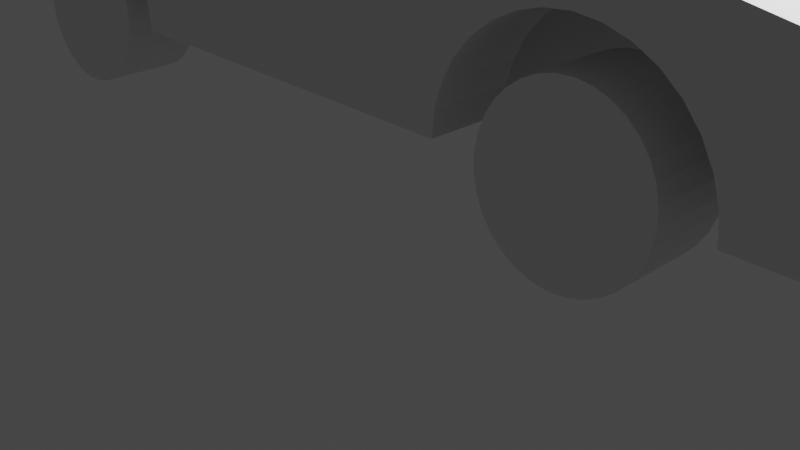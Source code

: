 # Source: car.blend  (saved by Blender 3.6.11; exported with 4.5.12 LTS)
import bpy
from mathutils import Matrix  # noqa: F401  (used for matrix-valued properties, if any)

bpy.ops.wm.read_factory_settings(use_empty=True)
scene = bpy.context.scene
scene.name = 'Scene'

# ---- collections
col_collection = bpy.data.collections.new('Collection'); scene.collection.children.link(col_collection)

# ---- materials (node trees are filled in below, after node groups)
mat_material = bpy.data.materials.new('Material')
mat_material.alpha_threshold = 0.0
mat_material.use_transparent_shadow = False
mat_material.roughness = 0.5
mat_material.line_color = (0.0, 0.0, 0.0, 1.0)

# ---- material node trees
mat_material.use_nodes = True; mat_material.node_tree.nodes.clear()
_N = mat_material.node_tree.nodes; _L = mat_material.node_tree.links
n0 = _N.new('ShaderNodeOutputMaterial'); n0.name = 'Material Output'; n0.location = (300, 300)
n1 = _N.new('ShaderNodeBsdfPrincipled'); n1.name = 'Principled BSDF'; n1.location = (10, 300)
n1.distribution = 'GGX'
n1.subsurface_method = 'RANDOM_WALK_SKIN'
n1.inputs[3].default_value = 1.45
n1.inputs[27].default_value = (0.0, 0.0, 0.0, 1.0)
n1.inputs[28].default_value = 1.0
_L.new(n1.outputs[0], n0.inputs[0])
n0.is_active_output = True

# ---- world
world_world = bpy.data.worlds.new('World'); scene.world = world_world
world_world.use_nodes = True; world_world.node_tree.nodes.clear()
_N = world_world.node_tree.nodes; _L = world_world.node_tree.links
n0 = _N.new('ShaderNodeOutputWorld'); n0.name = 'World Output'; n0.location = (300, 300)
n1 = _N.new('ShaderNodeBackground'); n1.name = 'Background'; n1.location = (10, 300)
n1.inputs[0].default_value = (0.05088, 0.05088, 0.05088, 1.0)
_L.new(n1.outputs[0], n0.inputs[0])
n0.is_active_output = True
world_world.color = (0.05088, 0.05088, 0.05088)
world_world.use_sun_shadow = False
world_world.sun_shadow_jitter_overblur = 0.0

# ---- cameras
cam_camera = bpy.data.cameras.new('Camera')
cam_camera.clip_end = 100.0
cam_camera.ortho_scale = 7.314

# ---- lights
light_light = bpy.data.lights.new('Light', 'POINT')
light_light.transmission_factor = 0.0
light_light.energy = 1000.0
light_light.shadow_soft_size = 0.1
light_light.shadow_maximum_resolution = 0.006
light_light.use_absolute_resolution = True

# ---- meshes
me_cube = bpy.data.meshes.new('Cube')
me_cube.from_pydata([(-6.975, 0.007067, 1.224), (-6.53, 0.03807, 1.847), (-6.355, 0.04282, 1.934), (-6.166, 0.04592, 1.985), (-6.912, 0.01606, 1.41), (-5.97, 0.04726, 1.998), (-6.814, 0.02443, 1.58), (-6.686, 0.03186, 1.727), (2.03, 0.04726, 1.998), (1.834, 0.04592, 1.985), (1.645, 0.04282, 1.934), (1.47, 0.03807, 1.847), (1.314, 0.03186, 1.727), (1.186, 0.02443, 1.58), (1.088, 0.01606, 1.41), (1.025, 0.007067, 1.224), (1.0, -0.002195, 1.03), (1.014, -0.01137, 0.8347), (1.065, -0.02011, 0.6457), (1.152, -0.02808, 0.4703), (1.272, -0.03497, 0.3152), (1.42, -0.04051, 0.1865), (1.59, -0.0445, 0.08906), (1.776, -0.04678, 0.02661), (1.97, -0.04726, 0.001565), (2.166, -0.04592, 0.01489), (2.355, -0.04282, 0.06607), (2.53, -0.03807, 0.1531), (2.686, -0.03186, 0.2728), (2.814, -0.02443, 0.4203), (2.912, -0.01606, 0.5902), (2.975, -0.007067, 0.7758), (3.0, 0.002195, 0.97), (2.986, 0.01137, 1.165), (2.935, 0.02011, 1.354), (2.848, 0.02808, 1.53), (2.728, 0.03497, 1.685), (2.58, 0.04051, 1.813), (2.41, 0.0445, 1.911), (2.224, 0.04678, 1.973), (2.03, 1.047, 1.998), (1.834, 1.046, 1.985), (1.645, 1.043, 1.934), (1.47, 1.038, 1.847), (1.314, 1.032, 1.727), (1.186, 1.024, 1.58), (1.088, 1.016, 1.41), (1.025, 1.007, 1.224), (1.0, 0.9978, 1.03), (1.014, 0.9886, 0.8347), (1.065, 0.9799, 0.6457), (1.152, 0.9719, 0.4703), (1.272, 0.965, 0.3152), (1.42, 0.9595, 0.1865), (1.59, 0.9555, 0.08906), (1.776, 0.9532, 0.02661), (1.97, 0.9527, 0.001565), (2.166, 0.9541, 0.01489), (2.355, 0.9572, 0.06607), (2.53, 0.9619, 0.1531), (2.686, 0.9681, 0.2728), (2.814, 0.9756, 0.4203), (2.912, 0.9839, 0.5902), (2.975, 0.9929, 0.7758), (3.0, 1.002, 0.97), (2.986, 1.011, 1.165), (2.935, 1.02, 1.354), (2.848, 1.028, 1.53), (2.728, 1.035, 1.685), (2.58, 1.041, 1.813), (2.41, 1.045, 1.911), (2.224, 1.047, 1.973), (2.03, 4.047, 1.998), (1.834, 4.046, 1.985), (1.645, 4.043, 1.934), (1.47, 4.038, 1.847), (1.314, 4.032, 1.727), (1.186, 4.024, 1.58), (1.088, 4.016, 1.41), (1.025, 4.007, 1.224), (1.0, 3.998, 1.03), (1.014, 3.989, 0.8347), (1.065, 3.98, 0.6457), (1.152, 3.972, 0.4703), (1.272, 3.965, 0.3152), (1.42, 3.959, 0.1865), (1.59, 3.955, 0.08906), (1.776, 3.953, 0.02661), (1.97, 3.953, 0.001565), (2.166, 3.954, 0.01489), (2.355, 3.957, 0.06607), (2.53, 3.962, 0.1531), (2.686, 3.968, 0.2728), (2.814, 3.976, 0.4203), (2.912, 3.984, 0.5902), (2.975, 3.993, 0.7758), (3.0, 4.002, 0.97), (2.986, 4.011, 1.165), (2.935, 4.02, 1.354), (2.848, 4.028, 1.53), (2.728, 4.035, 1.685), (2.58, 4.041, 1.813), (2.41, 4.045, 1.911), (2.224, 4.047, 1.973), (2.03, 5.047, 1.998), (1.834, 5.046, 1.985), (1.645, 5.043, 1.934), (1.47, 5.038, 1.847), (1.314, 5.032, 1.727), (1.186, 5.024, 1.58), (1.088, 5.016, 1.41), (1.025, 5.007, 1.224), (1.0, 4.998, 1.03), (1.014, 4.989, 0.8347), (1.065, 4.98, 0.6457), (1.152, 4.972, 0.4703), (1.272, 4.965, 0.3152), (1.42, 4.959, 0.1865), (1.59, 4.955, 0.08906), (1.776, 4.953, 0.02661), (1.97, 4.953, 0.001565), (2.166, 4.954, 0.01489), (2.355, 4.957, 0.06607), (2.53, 4.962, 0.1531), (2.686, 4.968, 0.2728), (2.814, 4.976, 0.4203), (2.912, 4.984, 0.5902), (2.975, 4.993, 0.7758), (3.0, 5.002, 0.97), (2.986, 5.011, 1.165), (2.935, 5.02, 1.354), (2.848, 5.028, 1.53), (2.728, 5.035, 1.685), (2.58, 5.041, 1.813), (2.41, 5.045, 1.911), (2.224, 5.047, 1.973), (-7.0, -0.002195, 1.03), (-6.986, -0.01137, 0.8347), (-6.935, -0.02011, 0.6457), (-6.848, -0.02808, 0.4703), (-6.728, -0.03497, 0.3152), (-6.58, -0.04051, 0.1865), (-6.41, -0.0445, 0.08906), (-6.224, -0.04678, 0.02661), (-6.03, -0.04726, 0.001565), (-5.834, -0.04592, 0.01489), (-5.645, -0.04282, 0.06607), (-5.47, -0.03807, 0.1531), (-5.314, -0.03186, 0.2728), (-5.186, -0.02443, 0.4203), (-5.088, -0.01606, 0.5902), (-5.025, -0.007067, 0.7758), (-5.0, 0.002195, 0.97), (-5.014, 0.01137, 1.165), (-5.065, 0.02011, 1.354), (-5.152, 0.02808, 1.53), (-5.272, 0.03497, 1.685), (-5.42, 0.04051, 1.813), (-5.59, 0.0445, 1.911), (-5.776, 0.04678, 1.973), (-5.97, 1.047, 1.998), (-6.166, 1.046, 1.985), (-6.355, 1.043, 1.934), (-6.53, 1.038, 1.847), (-6.686, 1.032, 1.727), (-6.814, 1.024, 1.58), (-6.912, 1.016, 1.41), (-6.975, 1.007, 1.224), (-7.0, 0.9978, 1.03), (-6.986, 0.9886, 0.8347), (-6.935, 0.9799, 0.6457), (-6.848, 0.9719, 0.4703), (-6.728, 0.965, 0.3152), (-6.58, 0.9595, 0.1865), (-6.41, 0.9555, 0.08906), (-6.224, 0.9532, 0.02661), (-6.03, 0.9527, 0.001565), (-5.834, 0.9541, 0.01489), (-5.645, 0.9572, 0.06607), (-5.47, 0.9619, 0.1531), (-5.314, 0.9681, 0.2728), (-5.186, 0.9756, 0.4203), (-5.088, 0.9839, 0.5902), (-5.025, 0.9929, 0.7758), (-5.0, 1.002, 0.97), (-5.014, 1.011, 1.165), (-5.065, 1.02, 1.354), (-5.152, 1.028, 1.53), (-5.272, 1.035, 1.685), (-5.42, 1.041, 1.813), (-5.59, 1.045, 1.911), (-5.776, 1.047, 1.973), (-5.97, 4.047, 1.998), (-6.166, 4.046, 1.985), (-6.355, 4.043, 1.934), (-6.53, 4.038, 1.847), (-6.686, 4.032, 1.727), (-6.814, 4.024, 1.58), (-6.912, 4.016, 1.41), (-6.975, 4.007, 1.224), (-7.0, 3.998, 1.03), (-6.986, 3.989, 0.8347), (-6.935, 3.98, 0.6457), (-6.848, 3.972, 0.4703), (-6.728, 3.965, 0.3152), (-6.58, 3.959, 0.1865), (-6.41, 3.955, 0.08906), (-6.224, 3.953, 0.02661), (-6.03, 3.953, 0.001565), (-5.834, 3.954, 0.01489), (-5.645, 3.957, 0.06607), (-5.47, 3.962, 0.1531), (-5.314, 3.968, 0.2728), (-5.186, 3.976, 0.4203), (-5.088, 3.984, 0.5902), (-5.025, 3.993, 0.7758), (-5.0, 4.002, 0.97), (-5.014, 4.011, 1.165), (-5.065, 4.02, 1.354), (-5.152, 4.028, 1.53), (-5.272, 4.035, 1.685), (-5.42, 4.041, 1.813), (-5.59, 4.045, 1.911), (-5.776, 4.047, 1.973), (-5.97, 5.047, 1.998), (-6.166, 5.046, 1.985), (-6.355, 5.043, 1.934), (-6.53, 5.038, 1.847), (-6.686, 5.032, 1.727), (-6.814, 5.024, 1.58), (-6.912, 5.016, 1.41), (-6.975, 5.007, 1.224), (-7.0, 4.998, 1.03), (-6.986, 4.989, 0.8347), (-6.935, 4.98, 0.6457), (-6.848, 4.972, 0.4703), (-6.728, 4.965, 0.3152), (-6.58, 4.959, 0.1865), (-6.41, 4.955, 0.08906), (-6.224, 4.953, 0.02661), (-6.03, 4.953, 0.001565), (-5.834, 4.954, 0.01489), (-5.645, 4.957, 0.06607), (-5.47, 4.962, 0.1531), (-5.314, 4.968, 0.2728), (-5.186, 4.976, 0.4203), (-5.088, 4.984, 0.5902), (-5.025, 4.993, 0.7758), (-5.0, 5.002, 0.97), (-5.014, 5.011, 1.165), (-5.065, 5.02, 1.354), (-5.152, 5.028, 1.53), (-5.272, 5.035, 1.685), (-5.42, 5.041, 1.813), (-5.59, 5.045, 1.911), (-5.776, 5.047, 1.973), (2.0, -9.245e-08, 2.551), (1.697, -9.245e-08, 2.521), (1.406, -9.245e-08, 2.433), (1.138, -9.245e-08, 2.29), (0.9032, -9.245e-08, 2.097), (0.7103, -1.113e-17, 1.862), (0.567, -4.623e-08, 1.594), (0.4787, -2.311e-08, 1.303), (0.4489, -1.113e-17, 1.0), (2.862, 1.0, 2.29), (3.097, 1.0, 2.097), (3.29, 1.0, 1.862), (3.433, 1.0, 1.594), (3.521, 1.0, 1.303), (3.551, 1.0, 1.0), (0.4489, 1.0, 1.0), (0.4787, 1.0, 1.303), (0.567, 1.0, 1.594), (0.7103, 1.0, 1.862), (0.9032, 1.0, 2.097), (1.138, 1.0, 2.29), (1.406, 1.0, 2.433), (1.697, 1.0, 2.521), (2.0, 1.0, 2.551), (3.551, -1.113e-17, 1.0), (3.521, -2.311e-08, 1.303), (3.433, -4.623e-08, 1.594), (3.29, -1.113e-17, 1.862), (3.097, -9.245e-08, 2.097), (2.862, -9.245e-08, 2.29), (2.594, -9.245e-08, 2.433), (2.303, -9.245e-08, 2.521), (2.594, 1.0, 2.433), (2.303, 1.0, 2.521), (2.0, 4.0, 2.551), (1.697, 4.0, 2.521), (1.406, 4.0, 2.433), (1.138, 4.0, 2.29), (0.9032, 4.0, 2.097), (0.7103, 4.0, 1.862), (0.567, 4.0, 1.594), (0.4787, 4.0, 1.303), (0.4489, 4.0, 1.0), (2.862, 5.0, 2.29), (3.097, 5.0, 2.097), (3.29, 5.0, 1.862), (3.433, 5.0, 1.594), (3.521, 5.0, 1.303), (3.551, 5.0, 1.0), (0.4489, 5.0, 1.0), (0.4787, 5.0, 1.303), (0.567, 5.0, 1.594), (0.7103, 5.0, 1.862), (0.9032, 5.0, 2.097), (1.138, 5.0, 2.29), (1.406, 5.0, 2.433), (1.697, 5.0, 2.521), (2.0, 5.0, 2.551), (3.551, 4.0, 1.0), (3.521, 4.0, 1.303), (3.433, 4.0, 1.594), (3.29, 4.0, 1.862), (3.097, 4.0, 2.097), (2.862, 4.0, 2.29), (2.594, 4.0, 2.433), (2.303, 4.0, 2.521), (2.594, 5.0, 2.433), (2.303, 5.0, 2.521), (-6.0, 4.0, 2.551), (-6.303, 4.0, 2.521), (-6.594, 4.0, 2.433), (-6.862, 4.0, 2.29), (-7.097, 4.0, 2.097), (-7.29, 4.0, 1.862), (-7.433, 4.0, 1.594), (-7.521, 4.0, 1.303), (-7.551, 4.0, 1.0), (-5.138, 5.0, 2.29), (-4.903, 5.0, 2.097), (-4.71, 5.0, 1.862), (-4.567, 5.0, 1.594), (-4.479, 5.0, 1.303), (-4.449, 5.0, 1.0), (-7.551, 5.0, 1.0), (-7.521, 5.0, 1.303), (-7.433, 5.0, 1.594), (-7.29, 5.0, 1.862), (-7.097, 5.0, 2.097), (-6.862, 5.0, 2.29), (-6.594, 5.0, 2.433), (-6.303, 5.0, 2.521), (-6.0, 5.0, 2.551), (-4.449, 4.0, 1.0), (-4.479, 4.0, 1.303), (-4.567, 4.0, 1.594), (-4.71, 4.0, 1.862), (-4.903, 4.0, 2.097), (-5.138, 4.0, 2.29), (-5.406, 4.0, 2.433), (-5.697, 4.0, 2.521), (-5.406, 5.0, 2.433), (-5.697, 5.0, 2.521), (-6.0, 0.0, 2.551), (-6.303, 0.0, 2.521), (-6.594, 0.0, 2.433), (-6.862, 0.0, 2.29), (-7.097, 0.0, 2.097), (-7.29, 0.0, 1.862), (-7.433, 0.0, 1.594), (-7.521, 0.0, 1.303), (-7.551, 0.0, 1.0), (-5.138, 1.0, 2.29), (-4.903, 1.0, 2.097), (-4.71, 1.0, 1.862), (-4.567, 1.0, 1.594), (-4.479, 1.0, 1.303), (-4.449, 1.0, 1.0), (-7.551, 1.0, 1.0), (-7.521, 1.0, 1.303), (-7.433, 1.0, 1.594), (-7.29, 1.0, 1.862), (-7.097, 1.0, 2.097), (-6.862, 1.0, 2.29), (-6.594, 1.0, 2.433), (-6.303, 1.0, 2.521), (-6.0, 1.0, 2.551), (-4.449, 0.0, 1.0), (-4.479, 0.0, 1.303), (-4.567, 0.0, 1.594), (-4.71, 0.0, 1.862), (-4.903, 0.0, 2.097), (-5.138, 0.0, 2.29), (-5.406, 0.0, 2.433), (-5.697, 0.0, 2.521), (-5.406, 1.0, 2.433), (-5.697, 1.0, 2.521), (0.4489, 5.0, 2.551), (0.4489, -1.113e-17, 2.551), (-4.449, 0.0, 2.551), (-4.449, 5.0, 2.551), (5.414, -1.113e-17, 1.0), (5.414, 5.0, 1.0), (5.414, 5.0, 2.551), (5.414, -9.245e-08, 2.551), (-8.551, 5.0, 1.0), (-8.551, 0.0, 1.0), (-8.551, 5.0, 2.551), (-8.551, 0.0, 2.551), (0.4489, 5.0, 4.363), (0.4489, -1.113e-17, 4.363), (-4.449, 0.0, 4.363), (-4.449, 5.0, 4.363), (0.4489, 5.0, 2.89), (0.4489, -1.113e-17, 2.89), (2.0, 5.0, 3.207), (2.0, -9.245e-08, 3.207)], [], [(157, 158, 190, 189), (143, 144, 176, 175), (2, 1, 163, 162), (156, 157, 189, 188), (144, 145, 177, 176), (1, 7, 164, 163), (36, 37, 69, 68), (23, 24, 56, 55), (10, 11, 43, 42), (37, 38, 70, 69), (24, 25, 57, 56), (11, 12, 44, 43), (38, 39, 71, 70), (25, 26, 58, 57), (12, 13, 45, 44), (39, 8, 40, 71), (26, 27, 59, 58), (13, 14, 46, 45), (27, 28, 60, 59), (14, 15, 47, 46), (28, 29, 61, 60), (15, 16, 48, 47), (29, 30, 62, 61), (16, 17, 49, 48), (30, 31, 63, 62), (17, 18, 50, 49), (31, 32, 64, 63), (18, 19, 51, 50), (32, 33, 65, 64), (19, 20, 52, 51), (33, 34, 66, 65), (20, 21, 53, 52), (34, 35, 67, 66), (21, 22, 54, 53), (8, 9, 41, 40), (35, 36, 68, 67), (22, 23, 55, 54), (9, 10, 42, 41), (41, 42, 43, 44, 45, 46, 47, 48, 49, 50, 51, 52, 53, 54, 55, 56, 57, 58, 59, 60, 61, 62, 63, 64, 65, 66, 67, 68, 69, 70, 71, 40), (9, 8, 39, 38, 37, 36, 35, 34, 33, 32, 31, 30, 29, 28, 27, 26, 25, 24, 23, 22, 21, 20, 19, 18, 17, 16, 15, 14, 13, 12, 11, 10), (100, 101, 133, 132), (87, 88, 120, 119), (74, 75, 107, 106), (101, 102, 134, 133), (88, 89, 121, 120), (75, 76, 108, 107), (102, 103, 135, 134), (89, 90, 122, 121), (76, 77, 109, 108), (103, 72, 104, 135), (90, 91, 123, 122), (77, 78, 110, 109), (91, 92, 124, 123), (78, 79, 111, 110), (92, 93, 125, 124), (79, 80, 112, 111), (93, 94, 126, 125), (80, 81, 113, 112), (94, 95, 127, 126), (81, 82, 114, 113), (95, 96, 128, 127), (82, 83, 115, 114), (96, 97, 129, 128), (83, 84, 116, 115), (97, 98, 130, 129), (84, 85, 117, 116), (98, 99, 131, 130), (85, 86, 118, 117), (72, 73, 105, 104), (99, 100, 132, 131), (86, 87, 119, 118), (73, 74, 106, 105), (105, 106, 107, 108, 109, 110, 111, 112, 113, 114, 115, 116, 117, 118, 119, 120, 121, 122, 123, 124, 125, 126, 127, 128, 129, 130, 131, 132, 133, 134, 135, 104), (73, 72, 103, 102, 101, 100, 99, 98, 97, 96, 95, 94, 93, 92, 91, 90, 89, 88, 87, 86, 85, 84, 83, 82, 81, 80, 79, 78, 77, 76, 75, 74), (158, 159, 191, 190), (145, 146, 178, 177), (7, 6, 165, 164), (159, 5, 160, 191), (146, 147, 179, 178), (6, 4, 166, 165), (147, 148, 180, 179), (4, 0, 167, 166), (148, 149, 181, 180), (0, 136, 168, 167), (149, 150, 182, 181), (136, 137, 169, 168), (150, 151, 183, 182), (137, 138, 170, 169), (151, 152, 184, 183), (138, 139, 171, 170), (152, 153, 185, 184), (139, 140, 172, 171), (153, 154, 186, 185), (140, 141, 173, 172), (154, 155, 187, 186), (141, 142, 174, 173), (5, 3, 161, 160), (155, 156, 188, 187), (142, 143, 175, 174), (3, 2, 162, 161), (161, 162, 163, 164, 165, 166, 167, 168, 169, 170, 171, 172, 173, 174, 175, 176, 177, 178, 179, 180, 181, 182, 183, 184, 185, 186, 187, 188, 189, 190, 191, 160), (3, 5, 159, 158, 157, 156, 155, 154, 153, 152, 151, 150, 149, 148, 147, 146, 145, 144, 143, 142, 141, 140, 139, 138, 137, 136, 0, 4, 6, 7, 1, 2), (220, 221, 253, 252), (207, 208, 240, 239), (194, 195, 227, 226), (221, 222, 254, 253), (208, 209, 241, 240), (195, 196, 228, 227), (222, 223, 255, 254), (209, 210, 242, 241), (196, 197, 229, 228), (223, 192, 224, 255), (210, 211, 243, 242), (197, 198, 230, 229), (211, 212, 244, 243), (198, 199, 231, 230), (212, 213, 245, 244), (199, 200, 232, 231), (213, 214, 246, 245), (200, 201, 233, 232), (214, 215, 247, 246), (201, 202, 234, 233), (215, 216, 248, 247), (202, 203, 235, 234), (216, 217, 249, 248), (203, 204, 236, 235), (217, 218, 250, 249), (204, 205, 237, 236), (218, 219, 251, 250), (205, 206, 238, 237), (192, 193, 225, 224), (219, 220, 252, 251), (206, 207, 239, 238), (193, 194, 226, 225), (225, 226, 227, 228, 229, 230, 231, 232, 233, 234, 235, 236, 237, 238, 239, 240, 241, 242, 243, 244, 245, 246, 247, 248, 249, 250, 251, 252, 253, 254, 255, 224), (193, 192, 223, 222, 221, 220, 219, 218, 217, 216, 215, 214, 213, 212, 211, 210, 209, 208, 207, 206, 205, 204, 203, 202, 201, 200, 199, 198, 197, 196, 195, 194), (258, 257, 278, 277), (256, 287, 289, 279), (281, 280, 270, 269), (259, 258, 277, 276), (282, 281, 269, 268), (260, 259, 276, 275), (283, 282, 268, 267), (261, 260, 275, 274), (284, 283, 267, 266), (262, 261, 274, 273), (285, 284, 266, 265), (263, 262, 273, 272), (286, 285, 265, 288), (264, 263, 272, 271), (257, 256, 279, 278), (287, 286, 288, 289), (292, 291, 312, 311), (290, 321, 323, 313), (315, 314, 304, 303), (293, 292, 311, 310), (316, 315, 303, 302), (294, 293, 310, 309), (317, 316, 302, 301), (295, 294, 309, 308), (318, 317, 301, 300), (296, 295, 308, 307), (319, 318, 300, 299), (297, 296, 307, 306), (320, 319, 299, 322), (298, 297, 306, 305), (291, 290, 313, 312), (321, 320, 322, 323), (326, 325, 346, 345), (324, 355, 357, 347), (349, 348, 338, 337), (327, 326, 345, 344), (350, 349, 337, 336), (328, 327, 344, 343), (351, 350, 336, 335), (329, 328, 343, 342), (352, 351, 335, 334), (330, 329, 342, 341), (353, 352, 334, 333), (331, 330, 341, 340), (354, 353, 333, 356), (332, 331, 340, 339), (325, 324, 347, 346), (355, 354, 356, 357), (360, 359, 380, 379), (358, 389, 391, 381), (383, 382, 372, 371), (361, 360, 379, 378), (384, 383, 371, 370), (362, 361, 378, 377), (385, 384, 370, 369), (363, 362, 377, 376), (386, 385, 369, 368), (364, 363, 376, 375), (387, 386, 368, 367), (365, 364, 375, 374), (388, 387, 367, 390), (366, 365, 374, 373), (359, 358, 381, 380), (389, 388, 390, 391), (305, 338, 382, 264), (394, 395, 407, 406), (382, 338, 395, 394), (305, 264, 393, 392), (338, 305, 392, 395), (264, 382, 394, 393), (396, 397, 304, 280), (396, 399, 398, 397), (281, 282, 283, 284, 285, 286, 287, 256, 399, 396, 280), (313, 323, 322, 299, 300, 301, 302, 303, 304, 397, 398), (398, 399, 256, 313), (256, 393, 409, 411), (392, 305, 306, 307, 308, 309, 310, 311, 312, 313), (257, 258, 259, 260, 261, 262, 263, 264, 393, 256), (394, 382, 383, 384, 385, 386, 387, 388, 389, 358), (358, 394, 395, 347), (395, 347, 357, 356, 333, 334, 335, 336, 337, 338), (358, 347, 402, 403), (401, 403, 402, 400), (339, 340, 341, 342, 343, 344, 345, 346, 347, 402, 400), (358, 359, 360, 361, 362, 363, 364, 365, 366, 401, 403), (400, 401, 366, 339), (404, 405, 406, 407), (392, 393, 405, 404), (395, 392, 404, 407), (393, 394, 406, 405), (410, 411, 409, 408), (313, 256, 411, 410), (393, 392, 408, 409), (392, 313, 410, 408), (399, 398, 410, 411), (313, 410, 398), (411, 256, 399), (404, 405, 411, 410), (408, 410, 404), (409, 411, 405), (407, 406, 403, 402), (402, 395, 407), (394, 403, 406)])
_uv = me_cube.uv_layers.new(name='UVMap')
_uv.uv.foreach_set('vector', [0.0, 0.0, 0.0, 0.0, 0.0, 0.0, 0.0, 0.0, 0.0, 0.0, 0.0, 0.0, 0.0, 0.0, 0.0, 0.0, 0.0, 0.0, 0.0, 0.0, 0.0, 0.0, 0.0, 0.0, 0.0, 0.0, 0.0, 0.0, 0.0, 0.0, 0.0, 0.0, 0.0, 0.0, 0.0, 0.0, 0.0, 0.0, 0.0, 0.0, 0.0, 0.0, 0.0, 0.0, 0.0, 0.0, 0.0, 0.0, 0.0, 0.0, 0.0, 0.0, 0.0, 0.0, 0.0, 0.0, 0.0, 0.0, 0.0, 0.0, 0.0, 0.0, 0.0, 0.0, 0.0, 0.0, 0.0, 0.0, 0.0, 0.0, 0.0, 0.0, 0.0, 0.0, 0.0, 0.0, 0.0, 0.0, 0.0, 0.0, 0.0, 0.0, 0.0, 0.0, 0.0, 0.0, 0.0, 0.0, 0.0, 0.0, 0.0, 0.0, 0.0, 0.0, 0.0, 0.0, 0.0, 0.0, 0.0, 0.0, 0.0, 0.0, 0.0, 0.0, 0.0, 0.0, 0.0, 0.0, 0.0, 0.0, 0.0, 0.0, 0.0, 0.0, 0.0, 0.0, 0.0, 0.0, 0.0, 0.0, 0.0, 0.0, 0.0, 0.0, 0.0, 0.0, 0.0, 0.0, 0.0, 0.0, 0.0, 0.0, 0.0, 0.0, 0.0, 0.0, 0.0, 0.0, 0.0, 0.0, 0.0, 0.0, 0.0, 0.0, 0.0, 0.0, 0.0, 0.0, 0.0, 0.0, 0.0, 0.0, 0.0, 0.0, 0.0, 0.0, 0.0, 0.0, 0.0, 0.0, 0.0, 0.0, 0.0, 0.0, 0.0, 0.0, 0.0, 0.0, 0.0, 0.0, 0.0, 0.0, 0.0, 0.0, 0.0, 0.0, 0.0, 0.0, 0.0, 0.0, 0.0, 0.0, 0.0, 0.0, 0.0, 0.0, 0.0, 0.0, 0.0, 0.0, 0.0, 0.0, 0.0, 0.0, 0.0, 0.0, 0.0, 0.0, 0.0, 0.0, 0.0, 0.0, 0.0, 0.0, 0.0, 0.0, 0.0, 0.0, 0.0, 0.0, 0.0, 0.0, 0.0, 0.0, 0.0, 0.0, 0.0, 0.0, 0.0, 0.0, 0.0, 0.0, 0.0, 0.0, 0.0, 0.0, 0.0, 0.0, 0.0, 0.0, 0.0, 0.0, 0.0, 0.0, 0.0, 0.0, 0.0, 0.0, 0.0, 0.0, 0.0, 0.0, 0.0, 0.0, 0.0, 0.0, 0.0, 0.0, 0.0, 0.0, 0.0, 0.0, 0.0, 0.0, 0.0, 0.0, 0.0, 0.0, 0.0, 0.0, 0.0, 0.0, 0.0, 0.0, 0.0, 0.0, 0.0, 0.0, 0.0, 0.0, 0.0, 0.0, 0.0, 0.0, 0.0, 0.0, 0.0, 0.0, 0.0, 0.0, 0.0, 0.0, 0.0, 0.0, 0.0, 0.0, 0.0, 0.0, 0.0, 0.0, 0.0, 0.0, 0.0, 0.0, 0.0, 0.0, 0.0, 0.0, 0.0, 0.0, 0.0, 0.0, 0.0, 0.0, 0.0, 0.0, 0.0, 0.0, 0.0, 0.0, 0.0, 0.0, 0.0, 0.0, 0.0, 0.0, 0.0, 0.0, 0.0, 0.0, 0.0, 0.0, 0.0, 0.0, 0.0, 0.0, 0.0, 0.0, 0.0, 0.0, 0.0, 0.0, 0.0, 0.0, 0.0, 0.0, 0.0, 0.0, 0.0, 0.0, 0.0, 0.0, 0.0, 0.0, 0.0, 0.0, 0.0, 0.0, 0.0, 0.0, 0.0, 0.0, 0.0, 0.0, 0.0, 0.0, 0.0, 0.0, 0.0, 0.0, 0.0, 0.0, 0.0, 0.0, 0.0, 0.0, 0.0, 0.0, 0.0, 0.0, 0.0, 0.0, 0.0, 0.0, 0.0, 0.0, 0.0, 0.0, 0.0, 0.0, 0.0, 0.0, 0.0, 0.0, 0.0, 0.0, 0.0, 0.0, 0.0, 0.0, 0.0, 0.0, 0.0, 0.0, 0.0, 0.0, 0.0, 0.0, 0.0, 0.0, 0.0, 0.0, 0.0, 0.0, 0.0, 0.0, 0.0, 0.0, 0.0, 0.0, 0.0, 0.0, 0.0, 0.0, 0.0, 0.0, 0.0, 0.0, 0.0, 0.0, 0.0, 0.0, 0.0, 0.0, 0.0, 0.0, 0.0, 0.0, 0.0, 0.0, 0.0, 0.0, 0.0, 0.0, 0.0, 0.0, 0.0, 0.0, 0.0, 0.0, 0.0, 0.0, 0.0, 0.0, 0.0, 0.0, 0.0, 0.0, 0.0, 0.0, 0.0, 0.0, 0.0, 0.0, 0.0, 0.0, 0.0, 0.0, 0.0, 0.0, 0.0, 0.0, 0.0, 0.0, 0.0, 0.0, 0.0, 0.0, 0.0, 0.0, 0.0, 0.0, 0.0, 0.0, 0.0, 0.0, 0.0, 0.0, 0.0, 0.0, 0.0, 0.0, 0.0, 0.0, 0.0, 0.0, 0.0, 0.0, 0.0, 0.0, 0.0, 0.0, 0.0, 0.0, 0.0, 0.0, 0.0, 0.0, 0.0, 0.0, 0.0, 0.0, 0.0, 0.0, 0.0, 0.0, 0.0, 0.0, 0.0, 0.0, 0.0, 0.0, 0.0, 0.0, 0.0, 0.0, 0.0, 0.0, 0.0, 0.0, 0.0, 0.0, 0.0, 0.0, 0.0, 0.0, 0.0, 0.0, 0.0, 0.0, 0.0, 0.0, 0.0, 0.0, 0.0, 0.0, 0.0, 0.0, 0.0, 0.0, 0.0, 0.0, 0.0, 0.0, 0.0, 0.0, 0.0, 0.0, 0.0, 0.0, 0.0, 0.0, 0.0, 0.0, 0.0, 0.0, 0.0, 0.0, 0.0, 0.0, 0.0, 0.0, 0.0, 0.0, 0.0, 0.0, 0.0, 0.0, 0.0, 0.0, 0.0, 0.0, 0.0, 0.0, 0.0, 0.0, 0.0, 0.0, 0.0, 0.0, 0.0, 0.0, 0.0, 0.0, 0.0, 0.0, 0.0, 0.0, 0.0, 0.0, 0.0, 0.0, 0.0, 0.0, 0.0, 0.0, 0.0, 0.0, 0.0, 0.0, 0.0, 0.0, 0.0, 0.0, 0.0, 0.0, 0.0, 0.0, 0.0, 0.0, 0.0, 0.0, 0.0, 0.0, 0.0, 0.0, 0.0, 0.0, 0.0, 0.0, 0.0, 0.0, 0.0, 0.0, 0.0, 0.0, 0.0, 0.0, 0.0, 0.0, 0.0, 0.0, 0.0, 0.0, 0.0, 0.0, 0.0, 0.0, 0.0, 0.0, 0.0, 0.0, 0.0, 0.0, 0.0, 0.0, 0.0, 0.0, 0.0, 0.0, 0.0, 0.0, 0.0, 0.0, 0.0, 0.0, 0.0, 0.0, 0.0, 0.0, 0.0, 0.0, 0.0, 0.0, 0.0, 0.0, 0.0, 0.0, 0.0, 0.0, 0.0, 0.0, 0.0, 0.0, 0.0, 0.0, 0.0, 0.0, 0.0, 0.0, 0.0, 0.0, 0.0, 0.0, 0.0, 0.0, 0.0, 0.0, 0.0, 0.0, 0.0, 0.0, 0.0, 0.0, 0.0, 0.0, 0.0, 0.0, 0.0, 0.0, 0.0, 0.0, 0.0, 0.0, 0.0, 0.0, 0.0, 0.0, 0.0, 0.0, 0.0, 0.0, 0.0, 0.0, 0.0, 0.0, 0.0, 0.0, 0.0, 0.0, 0.0, 0.0, 0.0, 0.0, 0.0, 0.0, 0.0, 0.0, 0.0, 0.0, 0.0, 0.0, 0.0, 0.0, 0.0, 0.0, 0.0, 0.0, 0.0, 0.0, 0.0, 0.0, 0.0, 0.0, 0.0, 0.0, 0.0, 0.0, 0.0, 0.0, 0.0, 0.0, 0.0, 0.0, 0.0, 0.0, 0.0, 0.0, 0.0, 0.0, 0.0, 0.0, 0.0, 0.0, 0.0, 0.0, 0.0, 0.0, 0.0, 0.0, 0.0, 0.0, 0.0, 0.0, 0.0, 0.0, 0.0, 0.0, 0.0, 0.0, 0.0, 0.0, 0.0, 0.0, 0.0, 0.0, 0.0, 0.0, 0.0, 0.0, 0.0, 0.0, 0.0, 0.0, 0.0, 0.0, 0.0, 0.0, 0.0, 0.0, 0.0, 0.0, 0.0, 0.0, 0.0, 0.0, 0.0, 0.0, 0.0, 0.0, 0.0, 0.0, 0.0, 0.0, 0.0, 0.0, 0.0, 0.0, 0.0, 0.0, 0.0, 0.0, 0.0, 0.0, 0.0, 0.0, 0.0, 0.0, 0.0, 0.0, 0.0, 0.0, 0.0, 0.0, 0.0, 0.0, 0.0, 0.0, 0.0, 0.0, 0.0, 0.0, 0.0, 0.0, 0.0, 0.0, 0.0, 0.0, 0.0, 0.0, 0.0, 0.0, 0.0, 0.0, 0.0, 0.0, 0.0, 0.0, 0.0, 0.0, 0.0, 0.0, 0.0, 0.0, 0.0, 0.0, 0.0, 0.0, 0.0, 0.0, 0.0, 0.0, 0.0, 0.0, 0.0, 0.0, 0.0, 0.0, 0.0, 0.0, 0.0, 0.0, 0.0, 0.0, 0.0, 0.0, 0.0, 0.0, 0.0, 0.0, 0.0, 0.0, 0.0, 0.0, 0.0, 0.0, 0.0, 0.0, 0.0, 0.0, 0.0, 0.0, 0.0, 0.0, 0.0, 0.0, 0.0, 0.0, 0.0, 0.0, 0.0, 0.0, 0.0, 0.0, 0.0, 0.0, 0.0, 0.0, 0.0, 0.0, 0.0, 0.0, 0.0, 0.0, 0.0, 0.0, 0.0, 0.0, 0.0, 0.0, 0.0, 0.0, 0.0, 0.0, 0.0, 0.0, 0.0, 0.0, 0.0, 0.0, 0.0, 0.0, 0.0, 0.0, 0.0, 0.0, 0.0, 0.0, 0.0, 0.0, 0.0, 0.0, 0.0, 0.0, 0.0, 0.0, 0.0, 0.0, 0.0, 0.0, 0.0, 0.0, 0.0, 0.0, 0.0, 0.0, 0.0, 0.0, 0.0, 0.0, 0.0, 0.0, 0.0, 0.0, 0.0, 0.0, 0.0, 0.0, 0.0, 0.0, 0.0, 0.0, 0.0, 0.0, 0.0, 0.0, 0.0, 0.0, 0.0, 0.0, 0.0, 0.0, 0.0, 0.0, 0.0, 0.0, 0.0, 0.0, 0.0, 0.0, 0.0, 0.0, 0.0, 0.0, 0.0, 0.0, 0.0, 0.0, 0.0, 0.0, 0.0, 0.0, 0.0, 0.0, 0.0, 0.0, 0.0, 0.0, 0.0, 0.0, 0.0, 0.0, 0.0, 0.0, 0.0, 0.0, 0.0, 0.0, 0.0, 0.0, 0.0, 0.0, 0.0, 0.0, 0.0, 0.0, 0.0, 0.0, 0.0, 0.0, 0.0, 0.0, 0.0, 0.0, 0.0, 0.0, 0.0, 0.0, 0.0, 0.0, 0.0, 0.0, 0.0, 0.0, 0.0, 0.0, 0.0, 0.0, 0.0, 0.0, 0.0, 0.0, 0.0, 0.0, 0.0, 0.0, 0.0, 0.0, 0.0, 0.0, 0.0, 0.0, 0.0, 0.0, 0.0, 0.0, 0.0, 0.0, 0.0, 0.0, 0.0, 0.0, 0.0, 0.0, 0.0, 0.0, 0.0, 0.0, 0.0, 0.0, 0.0, 0.0, 0.0, 0.0, 0.0, 0.0, 0.0, 0.0, 0.0, 0.0, 0.0, 0.0, 0.0, 0.0, 0.0, 0.0, 0.0, 0.0, 0.0, 0.0, 0.0, 0.0, 0.0, 0.0, 0.0, 0.0, 0.0, 0.0, 0.0, 0.0, 0.0, 0.0, 0.0, 0.0, 0.0, 0.0, 0.0, 0.0, 0.0, 0.0, 0.0, 0.0, 0.0, 0.0, 0.0, 0.0, 0.0, 0.0, 0.0, 0.0, 0.0, 0.0, 0.0, 0.0, 0.0, 0.0, 0.0, 0.0, 0.0, 0.0, 0.0, 0.0, 0.0, 0.0, 0.0, 0.0, 0.0, 0.0, 0.0, 0.0, 0.0, 0.0, 0.0, 0.0, 0.0, 0.0, 0.0, 0.0, 0.0, 0.0, 0.0, 0.0, 0.0, 0.0, 0.0, 0.0, 0.0, 0.0, 0.0, 0.0, 0.0, 0.0, 0.0, 0.0, 0.0, 0.0, 0.0, 0.0, 0.0, 0.0, 0.0, 0.0, 0.0, 0.0, 0.0, 0.0, 0.0, 0.0, 0.0, 0.0, 0.0, 0.0, 0.0, 0.0, 0.0, 0.0, 0.0, 0.0, 0.0, 0.0, 0.0, 0.0, 0.0, 0.0, 0.0, 0.0, 0.0, 0.0, 0.0, 0.0, 0.0, 0.0, 0.0, 0.0, 0.0, 0.0, 0.0, 0.0, 0.0, 0.0, 0.0, 0.0, 0.0, 0.0, 0.0, 0.0, 0.0, 0.0, 0.0, 0.0, 0.0, 0.0, 0.0, 0.0, 0.0, 0.0, 0.0, 0.0, 0.0, 0.0, 0.0, 0.0, 0.0, 0.0, 0.0, 0.0, 0.0, 0.0, 0.0, 0.0, 0.0, 0.0, 0.0, 0.0, 0.0, 0.0, 0.0, 0.0, 0.0, 0.0, 0.0, 0.0, 0.0, 0.0, 0.0, 0.0, 0.0, 0.0, 0.0, 0.0, 0.0, 0.0, 0.0, 0.0, 0.0, 0.0, 0.0, 0.0, 0.0, 0.0, 0.0, 0.0, 0.0, 0.0, 0.0, 0.0, 0.0, 0.0, 0.0, 0.0, 0.0, 0.0, 0.0, 0.0, 0.0, 0.0, 0.0, 0.0, 0.0, 0.0, 0.0, 0.0, 0.0, 0.0, 0.0, 0.0, 0.0, 0.0, 0.0, 0.0, 0.0, 0.0, 0.0, 0.0, 0.0, 0.0, 0.0, 0.0, 0.0, 0.0, 0.0, 0.0, 0.0, 0.0, 0.0, 0.0, 0.0, 0.0, 0.0, 0.0, 0.0, 0.0, 0.0, 0.0, 0.0, 0.0, 0.0, 0.0, 0.0, 0.0, 0.0, 0.0, 0.0, 0.0, 0.0, 0.0, 0.0, 0.0, 0.0, 0.0, 0.0, 0.0, 0.0, 0.0, 0.0, 0.0, 0.0, 0.0, 0.0, 0.0, 0.0, 0.0, 0.0, 0.0, 0.0, 0.0, 0.0, 0.0, 0.0, 0.0, 0.0, 0.0, 0.0, 0.0, 0.0, 0.0, 0.0, 0.0, 0.0, 0.0, 0.0, 0.0, 0.0, 0.0, 0.0, 0.0, 0.0, 0.0, 0.0, 0.0, 0.0, 0.0, 0.0, 0.0, 0.0, 0.0, 0.0, 0.0, 0.0, 0.0, 0.0, 0.0, 0.0, 0.0, 0.0, 0.0, 0.0, 0.0, 0.0, 0.0, 0.0, 0.0, 0.0, 0.0, 0.0, 0.0, 0.0, 0.0, 0.0, 0.0, 0.0, 0.0, 0.0, 0.0, 0.0, 0.0, 0.0, 0.0, 0.0, 0.0, 0.0, 0.0, 0.0, 0.0, 0.0, 0.0, 0.0, 0.0, 0.0, 0.0, 0.0, 0.0, 0.0, 0.0, 0.0, 0.0, 0.0, 0.0, 0.0, 0.0, 0.0, 0.0, 0.0, 0.0, 0.0, 0.0, 0.0, 0.0, 0.0, 0.0, 0.0, 0.0, 0.0, 0.0, 0.0, 0.0, 0.0, 0.0, 0.0, 0.0, 0.0, 0.0, 0.0, 0.0, 0.0, 0.0, 0.0, 0.0, 0.0, 0.0, 0.0, 0.0, 0.0, 0.0, 0.0, 0.0, 0.0, 0.0, 0.0, 0.0, 0.0, 0.0, 0.0, 0.0, 0.0, 0.0, 0.0, 0.0, 0.0, 0.0, 0.0, 0.0, 0.0, 0.0, 0.0, 0.0, 0.0, 0.0, 0.0, 0.0, 0.0, 0.0, 0.0, 0.0, 0.0, 0.0, 0.0, 0.0, 0.0, 0.0, 0.0, 0.0, 0.0, 0.0, 0.0, 0.0, 0.0, 0.0, 0.0, 0.0, 0.0, 0.0, 0.0, 0.0, 0.0, 0.0, 0.0, 0.0, 0.0, 0.0, 0.0, 0.0, 0.0, 0.0, 0.0, 0.0, 0.0, 0.0, 0.0, 0.0, 0.0, 0.0, 0.0, 0.0, 0.0, 0.0, 0.0, 0.0, 0.0, 0.0, 0.0, 0.0, 0.0, 0.0, 0.0, 0.0, 0.0, 0.0, 0.0, 0.0, 0.0, 0.0, 0.0, 0.0, 0.0, 0.0, 0.0, 0.0, 0.0, 0.0, 0.0, 0.0, 0.0, 0.0, 0.0, 0.0, 0.0, 0.0, 0.0, 0.0, 0.0, 0.0, 0.0, 0.0, 0.0, 0.0, 0.0, 0.0, 0.0, 0.0, 0.0, 0.0, 0.0, 0.0, 0.0, 0.0, 0.0, 0.0, 0.0, 0.0, 0.0, 0.0, 0.0, 0.0, 0.0, 0.0, 0.0, 0.0, 0.0, 0.0, 0.0, 0.0, 0.0, 0.0, 0.0, 0.0, 0.0, 0.0, 0.0, 0.0, 0.0, 0.0, 0.0, 0.0, 0.0, 0.0, 0.0, 0.0, 0.0, 0.0, 0.0, 0.0, 0.0, 0.0, 0.0, 0.0, 0.0, 0.0, 0.0, 0.0, 0.0, 0.0, 0.0, 0.0, 0.0, 0.0, 0.0, 0.0, 0.0, 0.0, 0.0, 0.0, 0.0, 0.0, 0.0, 0.0, 0.0, 0.0, 0.0, 0.0, 0.0, 0.0, 0.0, 0.0, 0.0, 0.0, 0.0, 0.0, 0.0, 0.0, 0.0, 0.0, 0.0, 0.0, 0.0, 0.0, 0.0, 0.0, 0.0, 0.0, 0.0, 0.0, 0.0, 0.0, 0.0, 0.0, 0.0, 0.0, 0.0, 0.0, 0.0, 0.0, 0.0, 0.0, 0.0, 0.0, 0.0, 0.0, 0.0, 0.0, 0.0, 0.0, 0.0, 0.0, 0.0, 0.0, 0.0, 0.0, 0.0, 0.0, 0.0, 0.0, 0.0, 0.0, 0.0, 0.0, 0.0, 0.0, 0.0, 0.0, 0.0, 0.0, 0.0, 0.0, 0.0, 0.0, 0.0, 0.0, 0.0, 0.0, 0.0, 0.0, 0.0, 0.0, 0.0, 0.0, 0.0, 0.0, 0.0, 0.0, 0.0, 0.0, 0.0, 0.0, 0.0, 0.0, 0.0, 0.0, 0.0, 0.0, 0.0, 0.0, 0.0, 0.0, 0.0, 0.0, 0.0, 0.0, 0.0, 0.0, 0.0, 0.0, 0.0, 0.0, 0.0, 0.0, 0.0, 0.0, 0.0, 0.0, 0.0, 0.0, 0.0, 0.0, 0.0, 0.0, 0.0, 0.0, 0.0, 0.0, 0.0, 0.0, 0.0, 0.0, 0.0, 0.0, 0.0, 0.0, 0.0, 0.0, 0.0, 0.0, 0.0, 0.0, 0.0, 0.0, 0.0, 0.0, 0.0, 0.0, 0.0, 0.0, 0.0, 0.0, 0.0, 0.0, 0.0, 0.0, 0.0, 0.0, 0.0, 0.0, 0.0, 0.0, 0.0, 0.0, 0.0, 0.0, 0.0, 0.0, 0.0, 0.0, 0.0, 0.0, 0.0, 0.0, 0.0, 0.0, 0.0, 0.0, 0.0, 0.0, 0.0, 0.0, 0.0, 0.0, 0.0, 0.0, 0.0, 0.0, 0.0, 0.0, 0.0, 0.0, 0.0, 0.0, 0.0, 0.0, 0.0, 0.0, 0.0, 0.0, 0.0, 0.0, 0.0, 0.0, 0.0, 0.0, 0.0, 0.0, 0.0, 0.0, 0.0, 0.0, 0.0, 0.0, 0.0, 0.0, 0.0, 0.0, 0.0, 0.0, 0.0, 0.0, 0.0, 0.0, 0.0, 0.0, 0.0, 0.0, 0.0, 0.0, 0.0, 0.0, 0.0, 0.0, 0.0, 0.0, 0.0, 0.0, 0.0, 0.0, 0.0, 0.0, 0.0, 0.0, 0.0, 0.0, 0.0, 0.0, 0.0, 0.0, 0.0, 0.0, 0.0, 0.0, 0.0, 0.0, 0.0, 0.0, 0.0, 0.0, 0.0, 0.0, 0.0, 0.0, 0.0, 0.0, 0.0, 0.0, 0.0, 0.0, 0.0, 0.0, 0.0, 0.0, 0.0, 0.0, 0.0, 0.0, 0.0, 0.0, 0.0, 0.0, 0.0, 0.0, 0.0, 0.0, 0.0, 0.0, 0.0, 0.0, 0.0, 0.0, 0.0, 0.0, 0.0, 0.0, 0.0, 0.0, 0.0, 0.0, 0.0, 0.0, 0.0, 0.0, 0.0, 0.0, 0.0, 0.0, 0.0, 0.0, 0.0, 0.0, 0.0, 0.0, 0.0, 0.0, 0.0, 0.0, 0.0, 0.0, 0.0, 0.0, 0.0, 0.0, 0.0, 0.0, 0.0, 0.0, 0.0, 0.0, 0.0, 0.0, 0.0, 0.0, 0.0, 0.0, 0.0, 0.0, 0.0, 0.0, 0.0, 0.0, 0.0, 0.0, 0.0, 0.0, 0.0, 0.0, 0.0, 0.0, 0.0, 0.0, 0.0, 0.0, 0.0, 0.0, 0.0, 0.0, 0.0, 0.0, 0.0, 0.0, 0.0, 0.0, 0.0, 0.0, 0.0, 0.0, 0.0, 0.0, 0.0, 0.0, 0.0, 0.0, 0.0, 0.0, 0.0, 0.0, 0.0, 0.0, 0.0, 0.0, 0.0, 0.0, 0.0, 0.0, 0.0, 0.0, 0.0, 0.0, 0.0, 0.0, 0.0, 0.0, 0.0, 0.0, 0.0, 0.0, 0.0, 0.0, 0.0, 0.0, 0.0, 0.0, 0.0, 0.0, 0.0, 0.0, 0.0, 0.0, 0.0, 0.0, 0.0, 0.0, 0.0, 0.0, 0.0, 0.0, 0.0, 0.0, 0.0, 0.0, 0.0, 0.0, 0.0, 0.0, 0.0, 0.0, 0.0, 0.0, 0.0, 0.0, 0.0, 0.0, 0.0, 0.0, 0.0, 0.0, 0.0, 0.0, 0.0, 0.0, 0.0, 0.0, 0.0, 0.0, 0.0, 0.0, 0.0, 0.0, 0.0, 0.0, 0.0, 0.0, 0.0, 0.0, 0.0, 0.0, 0.0, 0.0, 0.0, 0.0, 0.0, 0.0, 0.0, 0.0, 0.0, 0.0, 0.0, 0.0, 0.0, 0.0, 0.0, 0.0, 0.0, 0.0, 0.0, 0.0, 0.0, 0.0, 0.0, 0.0, 0.0, 0.0, 0.0, 0.0, 0.0, 0.0, 0.0, 0.0, 0.0, 0.0, 0.0, 0.0, 0.0, 0.0, 0.0, 0.0, 0.0, 0.0, 0.0, 0.0, 0.0, 0.0, 0.0, 0.0, 0.0, 0.0, 0.0, 0.0, 0.0, 0.0, 0.0, 0.0, 0.0, 0.0, 0.0, 0.0, 0.0, 0.0, 0.0, 0.0, 0.0, 0.0, 0.0, 0.0, 0.0, 0.0, 0.0, 0.0, 0.0, 0.0, 0.0, 0.0, 0.0, 0.0, 0.0, 0.0, 0.0, 0.0, 0.0, 0.0, 0.0, 0.0, 0.0, 0.0, 0.0, 0.0, 0.0, 0.0, 0.0, 0.0, 0.0, 0.0, 0.0, 0.0, 0.0, 0.0, 0.0, 0.0, 0.0, 0.0, 0.0, 0.0, 0.0, 0.0, 0.0, 0.0, 0.0, 0.0, 0.0, 0.0, 0.0, 0.0, 0.0, 0.0, 0.0, 0.0, 0.0, 0.0, 0.0, 0.0, 0.0, 0.0, 0.0, 0.0, 0.0, 0.0, 0.0, 0.0, 0.0, 0.0, 0.0, 0.0, 0.0, 0.0, 0.0, 0.0, 0.0, 0.0, 0.0, 0.0, 0.0, 0.0, 0.0, 0.0, 0.0, 0.0, 0.0, 0.0, 0.0, 0.0, 0.0, 0.0, 0.0, 0.0, 0.0, 0.0, 0.0, 0.0, 0.0, 0.0, 0.0, 0.0, 0.0, 0.0, 0.0, 0.0, 0.0, 0.0, 0.0, 0.0, 0.0, 0.0, 0.0, 0.0, 0.0, 0.0, 0.0, 0.0, 0.0, 0.0, 0.0, 0.0, 0.0, 0.0, 0.0, 0.0, 0.0, 0.0, 0.0, 0.0, 0.0, 0.0, 0.0, 0.0, 0.0, 0.0, 0.0, 0.0, 0.0, 0.0, 0.0, 0.0, 0.0, 0.0, 0.0, 0.0, 0.0, 0.0, 0.0, 0.0, 0.0, 0.0, 0.0, 0.0, 0.0, 0.0, 0.0, 0.0, 0.0, 0.0, 0.0, 0.0, 0.0, 0.0, 0.0, 0.0, 0.0, 0.0, 0.0, 0.0, 0.0, 0.0, 0.0, 0.0, 0.0, 0.0, 0.0, 0.0, 0.0, 0.0, 0.0, 0.0, 0.0, 0.0, 0.0, 0.0, 0.0, 0.0, 0.0, 0.0, 0.0, 0.0, 0.0, 0.0, 0.0, 0.0, 0.0, 0.0, 0.0, 0.0, 0.0, 0.0, 0.0, 0.0, 0.0, 0.0, 0.0, 0.0, 0.0, 0.0, 0.0, 0.0, 0.0, 0.0, 0.0, 0.0, 0.0, 0.0, 0.0, 0.0, 0.0, 0.0, 0.0, 0.0, 0.0, 0.0, 0.0, 0.0, 0.0, 0.0, 0.0, 0.0, 0.0, 0.0, 0.0, 0.0, 0.0, 0.0, 0.0, 0.0, 0.0, 0.0, 0.0, 0.0, 0.0, 0.0, 0.0, 0.0, 0.0, 0.0, 0.0, 0.0, 0.0, 0.0, 0.0, 0.0, 0.0, 0.0])
me_cube.materials.append(mat_material)
me_cube.use_mirror_vertex_groups = False
me_cube.update()

# ---- objects
ob_cube = bpy.data.objects.new('Cube', me_cube)
ob_light = bpy.data.objects.new('Light', light_light)
ob_camera = bpy.data.objects.new('Camera', cam_camera)

# ---- transforms, parenting, visibility, modifiers, constraints
ob_cube.location = (0.0, 0.0, 0.0)
ob_cube.lock_rotations_4d = False
ob_cube.empty_display_type = 'ARROWS'
ob_cube.lineart.crease_threshold = 0.0
ob_light.location = (4.076, 1.005, 5.904)
ob_light.rotation_euler = (0.6503, 0.05522, 1.866)
ob_light.lock_rotations_4d = False
ob_light.empty_display_type = 'ARROWS'
ob_light.color = (0.0, 0.0, 0.0, 0.0)
ob_light.lineart.crease_threshold = 0.0
ob_camera.location = (7.359, -6.926, 4.958)
ob_camera.rotation_euler = (1.109, 0.0, 0.8149)
ob_camera.lock_rotations_4d = False
ob_camera.empty_display_type = 'ARROWS'
ob_camera.color = (0.0, 0.0, 0.0, 0.0)
ob_camera.display_type = 'WIRE'
ob_camera.lineart.crease_threshold = 0.0

# ---- collection membership
col_collection.objects.link(ob_cube)
col_collection.objects.link(ob_light)
col_collection.objects.link(ob_camera)

# ---- scene / render settings (as saved in the file)
scene.camera = ob_camera
scene.frame_start = 1; scene.frame_end = 250; scene.frame_set(1)
scene.render.engine = 'BLENDER_EEVEE_NEXT'
scene.cycles.sampling_pattern = 'TABULATED_SOBOL'
scene.view_settings.view_transform = 'Filmic'
bpy.context.view_layer.update()
